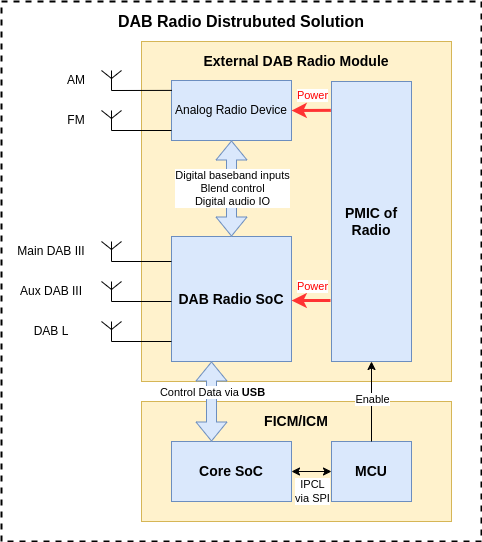

The diagram above was exported from draw.io. Its source (the exported page's mxGraphModel, read from the mxfile embedded in the PNG):
<mxGraphModel dx="1042" dy="663" grid="1" gridSize="10" guides="1" tooltips="1" connect="1" arrows="1" fold="1" page="1" pageScale="1" pageWidth="1100" pageHeight="850" math="0" shadow="0">
  <root>
    <mxCell id="0" />
    <mxCell id="1" parent="0" />
    <mxCell id="ltBI6yAsDtgGFImxuA6Q-1" value="" style="rounded=0;whiteSpace=wrap;html=1;fillColor=none;dashed=1;strokeWidth=2;" vertex="1" parent="1">
      <mxGeometry x="240" y="40" width="480" height="540" as="geometry" />
    </mxCell>
    <mxCell id="ltBI6yAsDtgGFImxuA6Q-2" value="" style="rounded=0;whiteSpace=wrap;html=1;fillColor=#fff2cc;strokeColor=#d6b656;labelPosition=center;verticalLabelPosition=top;align=center;verticalAlign=bottom;" vertex="1" parent="1">
      <mxGeometry x="380" y="80" width="310" height="340" as="geometry" />
    </mxCell>
    <mxCell id="ltBI6yAsDtgGFImxuA6Q-3" value="DAB Radio Distrubuted Solution" style="text;strokeColor=none;align=center;fillColor=none;html=1;verticalAlign=middle;whiteSpace=wrap;rounded=0;fontSize=16;fontStyle=1" vertex="1" parent="1">
      <mxGeometry x="240" y="40" width="480" height="40" as="geometry" />
    </mxCell>
    <mxCell id="ltBI6yAsDtgGFImxuA6Q-4" value="" style="rounded=0;whiteSpace=wrap;html=1;fillColor=#fff2cc;strokeColor=#d6b656;labelPosition=center;verticalLabelPosition=top;align=center;verticalAlign=bottom;" vertex="1" parent="1">
      <mxGeometry x="380" y="440" width="310" height="120" as="geometry" />
    </mxCell>
    <mxCell id="ltBI6yAsDtgGFImxuA6Q-5" value="Core SoC" style="rounded=0;whiteSpace=wrap;html=1;fillColor=#dae8fc;strokeColor=#6c8ebf;fontSize=14;fontStyle=1" vertex="1" parent="1">
      <mxGeometry x="410" y="480" width="120" height="60" as="geometry" />
    </mxCell>
    <mxCell id="ltBI6yAsDtgGFImxuA6Q-6" value="DAB Radio SoC" style="rounded=0;whiteSpace=wrap;html=1;fillColor=#dae8fc;strokeColor=#6c8ebf;fontSize=14;fontStyle=1" vertex="1" parent="1">
      <mxGeometry x="410" y="275" width="120" height="125" as="geometry" />
    </mxCell>
    <mxCell id="ltBI6yAsDtgGFImxuA6Q-7" value="Analog Radio Device" style="rounded=0;whiteSpace=wrap;html=1;fillColor=#dae8fc;strokeColor=#6c8ebf;" vertex="1" parent="1">
      <mxGeometry x="410" y="119" width="120" height="60" as="geometry" />
    </mxCell>
    <mxCell id="ltBI6yAsDtgGFImxuA6Q-8" value="" style="verticalLabelPosition=bottom;shadow=0;dashed=0;align=center;html=1;verticalAlign=top;shape=mxgraph.electrical.radio.aerial_-_antenna_1;" vertex="1" parent="1">
      <mxGeometry x="340" y="109" width="20" height="20" as="geometry" />
    </mxCell>
    <mxCell id="ltBI6yAsDtgGFImxuA6Q-9" value="" style="endArrow=none;html=1;rounded=0;exitX=0.5;exitY=1;exitDx=0;exitDy=0;exitPerimeter=0;entryX=0.003;entryY=0.165;entryDx=0;entryDy=0;entryPerimeter=0;" edge="1" parent="1" source="ltBI6yAsDtgGFImxuA6Q-8" target="ltBI6yAsDtgGFImxuA6Q-7">
      <mxGeometry width="50" height="50" relative="1" as="geometry">
        <mxPoint x="320" y="174" as="sourcePoint" />
        <mxPoint x="370" y="124" as="targetPoint" />
      </mxGeometry>
    </mxCell>
    <mxCell id="ltBI6yAsDtgGFImxuA6Q-10" value="" style="verticalLabelPosition=bottom;shadow=0;dashed=0;align=center;html=1;verticalAlign=top;shape=mxgraph.electrical.radio.aerial_-_antenna_1;" vertex="1" parent="1">
      <mxGeometry x="340" y="149" width="20" height="20" as="geometry" />
    </mxCell>
    <mxCell id="ltBI6yAsDtgGFImxuA6Q-11" value="" style="endArrow=none;html=1;rounded=0;exitX=0.5;exitY=1;exitDx=0;exitDy=0;exitPerimeter=0;entryX=0.003;entryY=0.165;entryDx=0;entryDy=0;entryPerimeter=0;" edge="1" parent="1" source="ltBI6yAsDtgGFImxuA6Q-10">
      <mxGeometry width="50" height="50" relative="1" as="geometry">
        <mxPoint x="320" y="214" as="sourcePoint" />
        <mxPoint x="410" y="169" as="targetPoint" />
      </mxGeometry>
    </mxCell>
    <mxCell id="ltBI6yAsDtgGFImxuA6Q-12" value="AM" style="text;strokeColor=none;align=center;fillColor=none;html=1;verticalAlign=middle;whiteSpace=wrap;rounded=0;" vertex="1" parent="1">
      <mxGeometry x="300" y="104" width="30" height="30" as="geometry" />
    </mxCell>
    <mxCell id="ltBI6yAsDtgGFImxuA6Q-13" value="FM" style="text;strokeColor=none;align=center;fillColor=none;html=1;verticalAlign=middle;whiteSpace=wrap;rounded=0;" vertex="1" parent="1">
      <mxGeometry x="300" y="144" width="30" height="30" as="geometry" />
    </mxCell>
    <mxCell id="ltBI6yAsDtgGFImxuA6Q-14" value="" style="endArrow=none;html=1;rounded=0;exitX=0.5;exitY=1;exitDx=0;exitDy=0;exitPerimeter=0;entryX=0.003;entryY=0.165;entryDx=0;entryDy=0;entryPerimeter=0;" edge="1" parent="1" source="ltBI6yAsDtgGFImxuA6Q-15">
      <mxGeometry width="50" height="50" relative="1" as="geometry">
        <mxPoint x="320" y="345" as="sourcePoint" />
        <mxPoint x="410" y="300" as="targetPoint" />
      </mxGeometry>
    </mxCell>
    <mxCell id="ltBI6yAsDtgGFImxuA6Q-15" value="" style="verticalLabelPosition=bottom;shadow=0;dashed=0;align=center;html=1;verticalAlign=top;shape=mxgraph.electrical.radio.aerial_-_antenna_1;" vertex="1" parent="1">
      <mxGeometry x="340" y="280" width="20" height="20" as="geometry" />
    </mxCell>
    <mxCell id="ltBI6yAsDtgGFImxuA6Q-16" value="" style="endArrow=none;html=1;rounded=0;exitX=0.5;exitY=1;exitDx=0;exitDy=0;exitPerimeter=0;entryX=0.003;entryY=0.165;entryDx=0;entryDy=0;entryPerimeter=0;" edge="1" parent="1" source="ltBI6yAsDtgGFImxuA6Q-17">
      <mxGeometry width="50" height="50" relative="1" as="geometry">
        <mxPoint x="320" y="385" as="sourcePoint" />
        <mxPoint x="410" y="340" as="targetPoint" />
      </mxGeometry>
    </mxCell>
    <mxCell id="ltBI6yAsDtgGFImxuA6Q-17" value="" style="verticalLabelPosition=bottom;shadow=0;dashed=0;align=center;html=1;verticalAlign=top;shape=mxgraph.electrical.radio.aerial_-_antenna_1;" vertex="1" parent="1">
      <mxGeometry x="340" y="320" width="20" height="20" as="geometry" />
    </mxCell>
    <mxCell id="ltBI6yAsDtgGFImxuA6Q-18" value="" style="endArrow=none;html=1;rounded=0;exitX=0.5;exitY=1;exitDx=0;exitDy=0;exitPerimeter=0;entryX=0.003;entryY=0.165;entryDx=0;entryDy=0;entryPerimeter=0;" edge="1" parent="1" source="ltBI6yAsDtgGFImxuA6Q-19">
      <mxGeometry width="50" height="50" relative="1" as="geometry">
        <mxPoint x="320" y="425" as="sourcePoint" />
        <mxPoint x="410" y="380" as="targetPoint" />
      </mxGeometry>
    </mxCell>
    <mxCell id="ltBI6yAsDtgGFImxuA6Q-19" value="" style="verticalLabelPosition=bottom;shadow=0;dashed=0;align=center;html=1;verticalAlign=top;shape=mxgraph.electrical.radio.aerial_-_antenna_1;" vertex="1" parent="1">
      <mxGeometry x="340" y="360" width="20" height="20" as="geometry" />
    </mxCell>
    <mxCell id="ltBI6yAsDtgGFImxuA6Q-20" value="Main DAB III" style="text;strokeColor=none;align=center;fillColor=none;html=1;verticalAlign=middle;whiteSpace=wrap;rounded=0;" vertex="1" parent="1">
      <mxGeometry x="250" y="280" width="80" height="20" as="geometry" />
    </mxCell>
    <mxCell id="ltBI6yAsDtgGFImxuA6Q-21" value="Aux DAB III" style="text;strokeColor=none;align=center;fillColor=none;html=1;verticalAlign=middle;whiteSpace=wrap;rounded=0;" vertex="1" parent="1">
      <mxGeometry x="250" y="320" width="80" height="20" as="geometry" />
    </mxCell>
    <mxCell id="ltBI6yAsDtgGFImxuA6Q-22" value="DAB L" style="text;strokeColor=none;align=center;fillColor=none;html=1;verticalAlign=middle;whiteSpace=wrap;rounded=0;" vertex="1" parent="1">
      <mxGeometry x="250" y="360" width="80" height="20" as="geometry" />
    </mxCell>
    <mxCell id="ltBI6yAsDtgGFImxuA6Q-23" value="" style="shape=flexArrow;endArrow=classic;startArrow=classic;html=1;rounded=0;fillColor=#dae8fc;strokeColor=#6c8ebf;entryX=0.5;entryY=1;entryDx=0;entryDy=0;" edge="1" parent="1" target="ltBI6yAsDtgGFImxuA6Q-7">
      <mxGeometry width="100" height="100" relative="1" as="geometry">
        <mxPoint x="470" y="275" as="sourcePoint" />
        <mxPoint x="469.6600000000001" y="215" as="targetPoint" />
      </mxGeometry>
    </mxCell>
    <mxCell id="ltBI6yAsDtgGFImxuA6Q-24" value="Digital baseband inputs&lt;br&gt;Blend control&lt;br&gt;Digital audio IO" style="edgeLabel;html=1;align=center;verticalAlign=middle;resizable=0;points=[];" vertex="1" connectable="0" parent="ltBI6yAsDtgGFImxuA6Q-23">
      <mxGeometry x="0.5464" y="-9" relative="1" as="geometry">
        <mxPoint x="-9" y="25" as="offset" />
      </mxGeometry>
    </mxCell>
    <mxCell id="ltBI6yAsDtgGFImxuA6Q-25" value="FICM/ICM" style="text;strokeColor=none;align=center;fillColor=none;html=1;verticalAlign=middle;whiteSpace=wrap;rounded=0;fontSize=14;fontStyle=1" vertex="1" parent="1">
      <mxGeometry x="380" y="440" width="310" height="40" as="geometry" />
    </mxCell>
    <mxCell id="ltBI6yAsDtgGFImxuA6Q-26" value="MCU" style="rounded=0;whiteSpace=wrap;html=1;fillColor=#dae8fc;strokeColor=#6c8ebf;fontSize=14;fontStyle=1" vertex="1" parent="1">
      <mxGeometry x="570" y="480" width="80" height="60" as="geometry" />
    </mxCell>
    <mxCell id="ltBI6yAsDtgGFImxuA6Q-27" value="" style="shape=flexArrow;endArrow=classic;startArrow=classic;html=1;rounded=0;fillColor=#dae8fc;strokeColor=#6c8ebf;" edge="1" parent="1">
      <mxGeometry width="100" height="100" relative="1" as="geometry">
        <mxPoint x="450" y="480" as="sourcePoint" />
        <mxPoint x="450" y="400" as="targetPoint" />
      </mxGeometry>
    </mxCell>
    <mxCell id="ltBI6yAsDtgGFImxuA6Q-28" value="Control Data via &lt;b&gt;USB&lt;/b&gt;" style="edgeLabel;html=1;align=center;verticalAlign=middle;resizable=0;points=[];" vertex="1" connectable="0" parent="ltBI6yAsDtgGFImxuA6Q-27">
      <mxGeometry x="0.5464" y="-9" relative="1" as="geometry">
        <mxPoint x="-9" y="12" as="offset" />
      </mxGeometry>
    </mxCell>
    <mxCell id="ltBI6yAsDtgGFImxuA6Q-29" value="" style="endArrow=classic;html=1;rounded=0;exitX=1;exitY=0.5;exitDx=0;exitDy=0;entryX=0;entryY=0.5;entryDx=0;entryDy=0;startArrow=classic;startFill=1;" edge="1" parent="1" source="ltBI6yAsDtgGFImxuA6Q-5" target="ltBI6yAsDtgGFImxuA6Q-26">
      <mxGeometry width="50" height="50" relative="1" as="geometry">
        <mxPoint x="320" y="539" as="sourcePoint" />
        <mxPoint x="320" y="461" as="targetPoint" />
      </mxGeometry>
    </mxCell>
    <mxCell id="ltBI6yAsDtgGFImxuA6Q-30" value="IPCL&lt;br&gt;via SPI" style="edgeLabel;html=1;align=center;verticalAlign=middle;resizable=0;points=[];" vertex="1" connectable="0" parent="ltBI6yAsDtgGFImxuA6Q-29">
      <mxGeometry x="0.2217" y="-2" relative="1" as="geometry">
        <mxPoint x="-4" y="17" as="offset" />
      </mxGeometry>
    </mxCell>
    <mxCell id="ltBI6yAsDtgGFImxuA6Q-31" value="External DAB Radio Module" style="text;strokeColor=none;align=center;fillColor=none;html=1;verticalAlign=middle;whiteSpace=wrap;rounded=0;fontSize=14;fontStyle=1" vertex="1" parent="1">
      <mxGeometry x="380" y="80" width="310" height="40" as="geometry" />
    </mxCell>
    <mxCell id="ltBI6yAsDtgGFImxuA6Q-32" value="PMIC of Radio" style="rounded=0;whiteSpace=wrap;html=1;fillColor=#dae8fc;strokeColor=#6c8ebf;fontSize=14;fontStyle=1" vertex="1" parent="1">
      <mxGeometry x="570" y="120" width="80" height="280" as="geometry" />
    </mxCell>
    <mxCell id="ltBI6yAsDtgGFImxuA6Q-33" value="" style="endArrow=classic;html=1;rounded=0;exitX=-0.008;exitY=0.103;exitDx=0;exitDy=0;exitPerimeter=0;entryX=1;entryY=0.5;entryDx=0;entryDy=0;strokeWidth=3;strokeColor=#FF3333;" edge="1" parent="1" source="ltBI6yAsDtgGFImxuA6Q-32">
      <mxGeometry width="50" height="50" relative="1" as="geometry">
        <mxPoint x="709.28" y="468.25" as="sourcePoint" />
        <mxPoint x="530" y="149" as="targetPoint" />
      </mxGeometry>
    </mxCell>
    <mxCell id="ltBI6yAsDtgGFImxuA6Q-34" value="Power" style="edgeLabel;html=1;align=center;verticalAlign=middle;resizable=0;points=[];fontColor=#FF0000;" vertex="1" connectable="0" parent="ltBI6yAsDtgGFImxuA6Q-33">
      <mxGeometry x="0.2217" y="-2" relative="1" as="geometry">
        <mxPoint x="5" y="-13" as="offset" />
      </mxGeometry>
    </mxCell>
    <mxCell id="ltBI6yAsDtgGFImxuA6Q-35" value="" style="endArrow=classic;html=1;rounded=0;exitX=-0.008;exitY=0.103;exitDx=0;exitDy=0;exitPerimeter=0;entryX=1;entryY=0.5;entryDx=0;entryDy=0;strokeWidth=3;strokeColor=#FF3333;" edge="1" parent="1">
      <mxGeometry width="50" height="50" relative="1" as="geometry">
        <mxPoint x="569" y="339" as="sourcePoint" />
        <mxPoint x="530" y="339" as="targetPoint" />
      </mxGeometry>
    </mxCell>
    <mxCell id="ltBI6yAsDtgGFImxuA6Q-36" value="Power" style="edgeLabel;html=1;align=center;verticalAlign=middle;resizable=0;points=[];fontColor=#FF0000;" vertex="1" connectable="0" parent="ltBI6yAsDtgGFImxuA6Q-35">
      <mxGeometry x="0.2217" y="-2" relative="1" as="geometry">
        <mxPoint x="5" y="-13" as="offset" />
      </mxGeometry>
    </mxCell>
    <mxCell id="ltBI6yAsDtgGFImxuA6Q-37" value="" style="endArrow=classic;html=1;rounded=0;exitX=0.5;exitY=0;exitDx=0;exitDy=0;entryX=0.5;entryY=1;entryDx=0;entryDy=0;" edge="1" parent="1" source="ltBI6yAsDtgGFImxuA6Q-26" target="ltBI6yAsDtgGFImxuA6Q-32">
      <mxGeometry width="50" height="50" relative="1" as="geometry">
        <mxPoint x="640" y="375" as="sourcePoint" />
        <mxPoint x="720" y="265" as="targetPoint" />
        <Array as="points" />
      </mxGeometry>
    </mxCell>
    <mxCell id="ltBI6yAsDtgGFImxuA6Q-38" value="Enable" style="edgeLabel;html=1;align=center;verticalAlign=middle;resizable=0;points=[];" vertex="1" connectable="0" parent="ltBI6yAsDtgGFImxuA6Q-37">
      <mxGeometry x="0.2217" y="-2" relative="1" as="geometry">
        <mxPoint x="-2" y="6" as="offset" />
      </mxGeometry>
    </mxCell>
  </root>
</mxGraphModel>